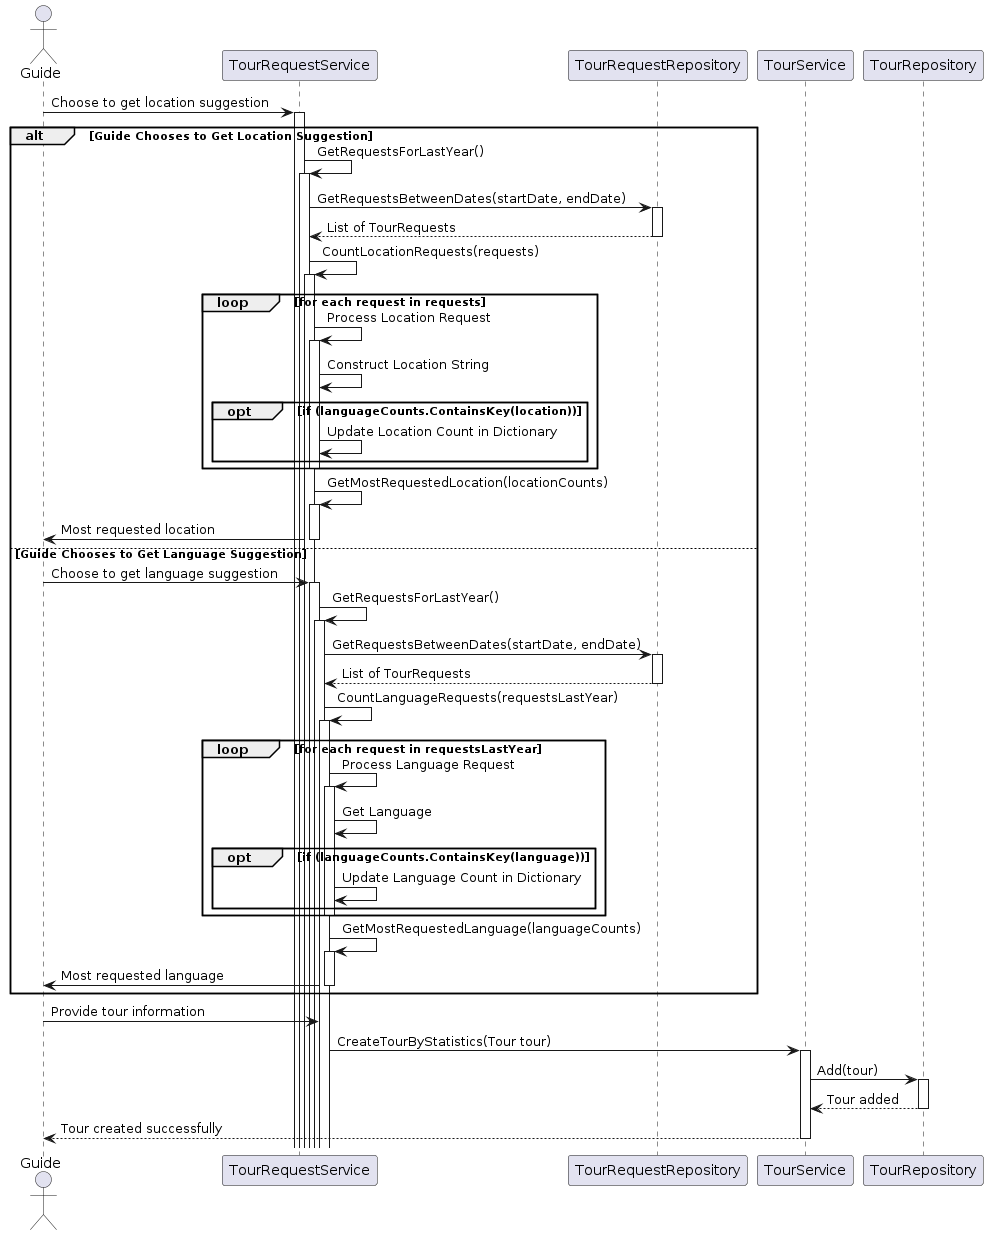

The diagram above was rendered by PlantUML. Its source (embedded in the PNG):
@startuml
actor Guide as Guide
participant "TourRequestService" as Service
participant "TourRequestRepository" as Repository

Guide -> Service: Choose to get location suggestion
activate Service

alt Guide Chooses to Get Location Suggestion
    Service -> Service: GetRequestsForLastYear()
    activate Service
    Service -> Repository: GetRequestsBetweenDates(startDate, endDate)
    activate Repository
    Repository --> Service: List of TourRequests
    deactivate Repository
    
        Service -> Service: CountLocationRequests(requests)
        activate Service
        loop for each request in requests
            Service -> Service: Process Location Request
            activate Service
            Service -> Service: Construct Location String
            opt if (languageCounts.ContainsKey(location))
                Service -> Service: Update Location Count in Dictionary
            end
            deactivate Service
        end
        Service -> Service: GetMostRequestedLocation(locationCounts)
        activate Service
        Service -> Guide: Most requested location
        deactivate Service    
    
else Guide Chooses to Get Language Suggestion
    Guide -> Service: Choose to get language suggestion
    activate Service
    Service -> Service: GetRequestsForLastYear()
    activate Service
    Service -> Repository: GetRequestsBetweenDates(startDate, endDate)
    activate Repository
    Repository --> Service: List of TourRequests
    deactivate Repository
    
        Service -> Service: CountLanguageRequests(requestsLastYear)
        activate Service
        loop for each request in requestsLastYear
            Service -> Service: Process Language Request
            activate Service
            Service -> Service: Get Language
            opt if (languageCounts.ContainsKey(language))
                Service -> Service: Update Language Count in Dictionary
            end
            deactivate Service
        end
        Service -> Service: GetMostRequestedLanguage(languageCounts)
        activate Service
        Service -> Guide: Most requested language
        deactivate Service
    
end

Guide -> Service: Provide tour information
Service-> TourService: CreateTourByStatistics(Tour tour)
activate TourService
TourService -> TourRepository: Add(tour)
activate TourRepository
TourRepository --> TourService: Tour added
deactivate TourRepository
TourService --> Guide: Tour created successfully
deactivate TourService
@enduml